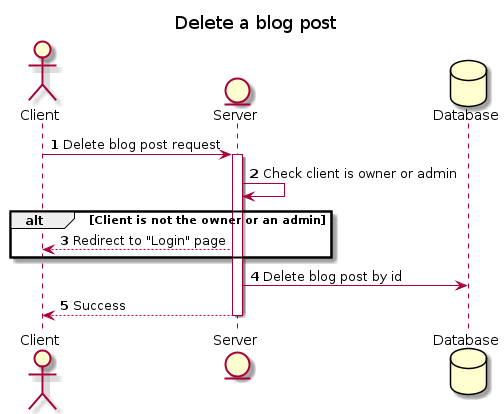

The diagram above was rendered by PlantUML. Its source (embedded in the PNG):
@startuml

title Delete a blog post
autonumber

actor Client 
entity Server 
Database Database 

Client -> Server : Delete blog post request

activate Server

Server -> Server : Check client is owner or admin

alt Client is not the owner or an admin
    Server --> Client : Redirect to "Login" page
end

Server -> Database : Delete blog post by id

Server --> Client : Success

deactivate Server

@enduml